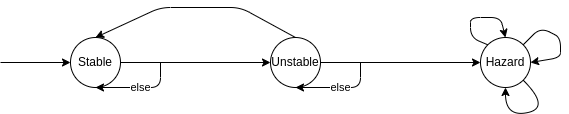

The diagram above was exported from draw.io. Its source (the exported page's mxGraphModel, read from the mxfile embedded in the PNG):
<mxGraphModel dx="754" dy="539" grid="1" gridSize="10" guides="1" tooltips="1" connect="1" arrows="1" fold="1" page="1" pageScale="1" pageWidth="850" pageHeight="1100" math="0" shadow="0">
  <root>
    <mxCell id="0" />
    <mxCell id="1" parent="0" />
    <mxCell id="5" style="edgeStyle=none;html=1;exitX=1;exitY=0.5;exitDx=0;exitDy=0;entryX=0;entryY=0.5;entryDx=0;entryDy=0;" edge="1" parent="1" source="2" target="3">
      <mxGeometry relative="1" as="geometry" />
    </mxCell>
    <mxCell id="2" value="Stable" style="ellipse;whiteSpace=wrap;html=1;aspect=fixed;" vertex="1" parent="1">
      <mxGeometry x="100" y="230" width="50" height="50" as="geometry" />
    </mxCell>
    <mxCell id="9" style="edgeStyle=none;html=1;exitX=1;exitY=0.5;exitDx=0;exitDy=0;entryX=0;entryY=0.5;entryDx=0;entryDy=0;" edge="1" parent="1" source="3" target="4">
      <mxGeometry relative="1" as="geometry" />
    </mxCell>
    <mxCell id="11" style="edgeStyle=none;html=1;exitX=0.5;exitY=0;exitDx=0;exitDy=0;entryX=0.5;entryY=0;entryDx=0;entryDy=0;" edge="1" parent="1" source="3" target="2">
      <mxGeometry relative="1" as="geometry">
        <Array as="points">
          <mxPoint x="270" y="200" />
          <mxPoint x="190" y="200" />
        </Array>
      </mxGeometry>
    </mxCell>
    <mxCell id="3" value="Unstable" style="ellipse;whiteSpace=wrap;html=1;aspect=fixed;" vertex="1" parent="1">
      <mxGeometry x="300" y="230" width="50" height="50" as="geometry" />
    </mxCell>
    <mxCell id="4" value="Hazard" style="ellipse;whiteSpace=wrap;html=1;aspect=fixed;" vertex="1" parent="1">
      <mxGeometry x="510" y="230" width="50" height="50" as="geometry" />
    </mxCell>
    <mxCell id="8" value="else" style="endArrow=classic;html=1;entryX=0.5;entryY=1;entryDx=0;entryDy=0;" edge="1" parent="1" target="2">
      <mxGeometry width="50" height="50" relative="1" as="geometry">
        <mxPoint x="190" y="255" as="sourcePoint" />
        <mxPoint x="230" y="400" as="targetPoint" />
        <Array as="points">
          <mxPoint x="190" y="280" />
        </Array>
      </mxGeometry>
    </mxCell>
    <mxCell id="10" value="else" style="endArrow=classic;html=1;entryX=0.5;entryY=1;entryDx=0;entryDy=0;" edge="1" parent="1" target="3">
      <mxGeometry width="50" height="50" relative="1" as="geometry">
        <mxPoint x="390" y="255" as="sourcePoint" />
        <mxPoint x="430" y="350" as="targetPoint" />
        <Array as="points">
          <mxPoint x="390" y="280" />
        </Array>
      </mxGeometry>
    </mxCell>
    <mxCell id="12" style="edgeStyle=none;html=1;exitX=0;exitY=0;exitDx=0;exitDy=0;entryX=0.5;entryY=0;entryDx=0;entryDy=0;" edge="1" parent="1" source="4" target="4">
      <mxGeometry relative="1" as="geometry">
        <Array as="points">
          <mxPoint x="500" y="230" />
          <mxPoint x="500" y="210" />
          <mxPoint x="530" y="210" />
        </Array>
      </mxGeometry>
    </mxCell>
    <mxCell id="13" style="edgeStyle=none;html=1;exitX=1;exitY=0;exitDx=0;exitDy=0;entryX=1;entryY=0.5;entryDx=0;entryDy=0;" edge="1" parent="1" source="4" target="4">
      <mxGeometry relative="1" as="geometry">
        <Array as="points">
          <mxPoint x="570" y="220" />
          <mxPoint x="590" y="230" />
          <mxPoint x="590" y="250" />
        </Array>
      </mxGeometry>
    </mxCell>
    <mxCell id="15" value="" style="curved=1;endArrow=classic;html=1;exitX=1;exitY=1;exitDx=0;exitDy=0;entryX=0.5;entryY=1;entryDx=0;entryDy=0;" edge="1" parent="1" source="4" target="4">
      <mxGeometry width="50" height="50" relative="1" as="geometry">
        <mxPoint x="370" y="410" as="sourcePoint" />
        <mxPoint x="420" y="360" as="targetPoint" />
        <Array as="points">
          <mxPoint x="580" y="300" />
          <mxPoint x="535" y="310" />
        </Array>
      </mxGeometry>
    </mxCell>
    <mxCell id="16" value="" style="endArrow=classic;html=1;curved=1;entryX=0;entryY=0.5;entryDx=0;entryDy=0;" edge="1" parent="1" target="2">
      <mxGeometry width="50" height="50" relative="1" as="geometry">
        <mxPoint x="30" y="255" as="sourcePoint" />
        <mxPoint x="100" y="230" as="targetPoint" />
      </mxGeometry>
    </mxCell>
  </root>
</mxGraphModel>